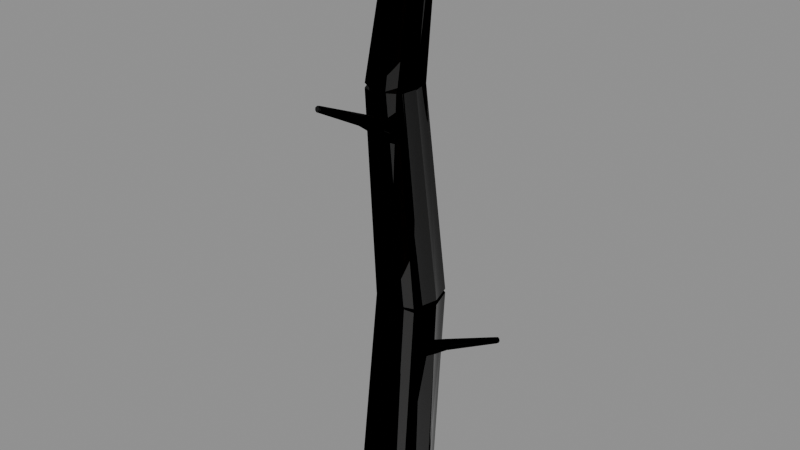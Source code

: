 # Source: fallen_log.blend  (saved by Blender 5.2.44; exported with 4.5.12 LTS)
import bpy
from mathutils import Matrix  # noqa: F401  (used for matrix-valued properties, if any)

bpy.ops.wm.read_factory_settings(use_empty=True)
scene = bpy.context.scene
scene.name = 'Scene'

# ---- images (referenced by path relative to the original .blend; pixels are not part of the script)
import os
ASSET_DIR = os.environ.get("B2B_ASSET_DIR", "")  # directory of the original .blend (textures are referenced by path, not embedded)
HERE = os.path.dirname(os.path.abspath(__file__))  # packed textures are extracted next to this script under _unpacked/

def load_image(name, relpath, width, height, colorspace="sRGB"):
    """Load a texture the original file referenced (path relative to the .blend, or extracted next to this script)."""
    p = next((c for c in (os.path.join(HERE, relpath), os.path.join(ASSET_DIR, relpath)) if relpath and os.path.exists(c)), "")
    if p:
        img = bpy.data.images.load(p, check_existing=True)
        img.name = name
    else:  # same state as the original file: an image datablock whose file is absent (Cycles renders it pink)
        img = bpy.data.images.new(name, width, height)
        img.source = "FILE"
        img.filepath = "//" + (relpath or name)
    img.colorspace_settings.name = colorspace
    return img
img_mango_bark_color_png = load_image('mango_bark_color.png', '_unpacked/mango_bark_color.705b4da3.png', 1024, 1024, 'sRGB')
img_mango_bark_roughness_png = load_image('mango_bark_roughness.png', '_unpacked/mango_bark_roughness.a955977d.png', 1024, 1024, 'Non-Color')
img_mango_bark_normal_png = load_image('mango_bark_normal.png', '_unpacked/mango_bark_normal.a955977d.png', 1024, 1024, 'Non-Color')

# ---- materials (node trees are filled in below, after node groups)
mat_forest_bark_pbr = bpy.data.materials.new('Forest_Bark_PBR')

# ---- material node trees
mat_forest_bark_pbr.use_nodes = True; mat_forest_bark_pbr.node_tree.nodes.clear()
_N = mat_forest_bark_pbr.node_tree.nodes; _L = mat_forest_bark_pbr.node_tree.links
n0 = _N.new('ShaderNodeBsdfPrincipled'); n0.name = 'Principled BSDF'; n0.location = (-200, 100)
n0.inputs[10].default_value = 0.005
n1 = _N.new('ShaderNodeOutputMaterial'); n1.name = 'Material Output'; n1.location = (200, 100)
n2 = _N.new('ShaderNodeTexImage'); n2.name = 'Image Texture'; n2.location = (0, 0)
n2.image = img_mango_bark_color_png
n3 = _N.new('ShaderNodeTexImage'); n3.name = 'Image Texture.001'; n3.location = (0, 0)
n3.image = img_mango_bark_roughness_png
n4 = _N.new('ShaderNodeTexImage'); n4.name = 'Image Texture.002'; n4.location = (0, 0)
n4.image = img_mango_bark_normal_png
n5 = _N.new('ShaderNodeNormalMap'); n5.name = 'Normal Map'; n5.location = (0, 0)
n5.width = 160
_L.new(n0.outputs[0], n1.inputs[0])
_L.new(n2.outputs[0], n0.inputs[0])
_L.new(n3.outputs[0], n0.inputs[2])
_L.new(n4.outputs[0], n5.inputs[1])
_L.new(n5.outputs[0], n0.inputs[5])
n1.is_active_output = True

# ---- meshes
me_bark_015 = bpy.data.meshes.new('Bark.015')
me_bark_015.from_pydata([(-0.3196, 3.918e-17, 0.01522), (-0.233, -0.2334, 0.01526), (-0.1159, -0.1662, 1.693), (-0.2135, 0.03, 1.694), (0.0002348, -0.2768, 0.004931), (0.08022, -0.2311, 1.685), (0.2334, -0.2334, -0.006946), (0.3038, -0.1938, 1.673), (0.3196, -3.918e-17, -0.01522), (0.3619, 0.03, 1.667), (0.2186, 0.219, -0.01432), (0.2906, 0.241, 1.666), (-0.0003081, 0.3631, -0.00647), (0.07973, 0.3448, 1.674), (-0.219, 0.219, 0.006518), (-0.1034, 0.2134, 1.685), (-0.2119, 0.03, 1.647), (-0.1154, -0.1662, 1.661), (-0.2775, -0.09821, 3.441), (-0.3699, 0.06, 3.428), (0.07951, -0.2311, 1.684), (-0.1205, -0.1808, 3.46), (0.302, -0.1938, 1.709), (0.0678, -0.1293, 3.48), (0.3604, 0.03, 1.712), (0.1071, 0.06, 3.482), (0.2901, 0.241, 1.7), (0.06038, 0.2412, 3.473), (0.08059, 0.3448, 1.675), (-0.1196, 0.2991, 3.452), (-0.1019, 0.2134, 1.656), (-0.2688, 0.21, 3.437), (-0.3705, 0.06, 3.478), (-0.2767, -0.09788, 3.481), (-0.1158, 0.03328, 4.818), (-0.1878, 0.15, 4.817), (-0.1186, -0.1803, 3.472), (0.001135, -0.04141, 4.813), (0.06971, -0.1289, 3.452), (0.132, 0.01852, 4.797), (0.1076, 0.06, 3.436), (0.1628, 0.15, 4.785), (0.05939, 0.2408, 3.428), (0.1306, 0.2816, 4.78), (-0.1214, 0.2986, 3.44), (-0.0009479, 0.3098, 4.789), (-0.2704, 0.2097, 3.459), (-0.1174, 0.2669, 4.803), (-0.1753, 0.15, 4.816), (-0.1232, 0.02583, 4.819), (-0.08995, 0.05935, 4.814), (-0.128, 0.15, 4.811), (-0.1141, 0.04758, 4.264), (-0.1417, 0.1134, 4.262), (0.001042, -0.02561, 4.812), (0.0007604, 0.0218, 4.809), (-0.04825, 0.02032, 4.26), (0.1247, 0.02583, 4.797), (0.09103, 0.05935, 4.798), (0.01728, 0.04758, 4.252), (0.1753, 0.15, 4.784), (0.128, 0.15, 4.789), (0.04411, 0.1134, 4.245), (0.1232, 0.2742, 4.781), (0.08995, 0.2406, 4.786), (0.0165, 0.1792, 4.243), (-0.001042, 0.3256, 4.788), (-0.0007604, 0.2782, 4.791), (-0.04936, 0.2065, 4.247), (-0.1247, 0.2742, 4.803), (-0.09103, 0.2406, 4.802), (-0.1149, 0.1792, 4.255), (-0.03844, -0.07471, 1.12), (0.4832, -0.03271, 1.384), (0.4748, 5.997e-18, 1.398), (-2.79e-18, -0.08858, 1.056), (0.03844, -0.07471, 0.9919), (0.5192, -0.03731, 1.324), (0.05268, -1.254e-17, 0.9682), (0.5242, -5.76e-18, 1.316), (0.03607, 0.0701, 0.9959), (0.5181, 0.03517, 1.326), (1.098e-17, 0.1162, 1.056), (-0.03607, 0.0701, 1.116), (0.4843, 0.03057, 1.382), (-0.05268, 1.254e-17, 1.144), (0.4781, 5.997e-18, 1.4), (0.4854, -0.03271, 1.385), (0.9926, -0.01648, 1.621), (0.9883, 3.208e-18, 1.629), (0.5, -0.04353, 1.356), (1.0, -0.02509, 1.606), (0.5167, -0.03731, 1.323), (1.009, -0.01972, 1.588), (0.521, -5.76e-18, 1.314), (1.011, -2.915e-18, 1.585), (0.5157, 0.03517, 1.325), (1.008, 0.01887, 1.589), (0.5, 0.05247, 1.356), (1.0, 0.02491, 1.606), (0.4863, 0.03057, 1.383), (0.993, 0.01563, 1.62), (0.9888, 0.0, 1.628), (0.9921, -0.01768, 1.622), (1.0, -0.025, 1.606), (1.008, -0.01768, 1.59), (1.011, -3.062e-18, 1.584), (1.008, 0.01768, 1.59), (1.0, 0.025, 1.606), (0.9921, 0.01768, 1.622), (-0.06463, 1.022e-17, 1.985), (-0.08072, -0.0609, 2.033), (-0.404, 0.3111, 2.351), (-0.3996, 0.3377, 2.326), (-0.03979, -0.07221, 2.096), (-0.3883, 0.3022, 2.38), (0.01359, -0.0609, 2.149), (-0.3619, 0.3073, 2.407), (0.06463, -1.022e-17, 2.143), (-0.339, 0.3377, 2.4), (0.07574, 0.05715, 2.093), (-0.3307, 0.3664, 2.378), (0.05222, 0.09474, 2.022), (-0.3451, 0.3805, 2.345), (-0.01275, 0.05715, 1.984), (-0.3743, 0.3627, 2.329), (-0.3962, 0.3377, 2.323), (-0.4034, 0.3117, 2.348), (-0.7549, 0.6623, 2.606), (-0.7521, 0.6755, 2.592), (-0.3905, 0.303, 2.379), (-0.7499, 0.6555, 2.623), (-0.3664, 0.308, 2.408), (-0.7362, 0.6597, 2.637), (-0.3423, 0.3377, 2.403), (-0.724, 0.6755, 2.634), (-0.3314, 0.3658, 2.381), (-0.7174, 0.6905, 2.623), (-0.3425, 0.3795, 2.346), (-0.7249, 0.6953, 2.606), (-0.3706, 0.3621, 2.328), (-0.7384, 0.6879, 2.596), (-0.7514, 0.6755, 2.593), (-0.7562, 0.6614, 2.605), (-0.7499, 0.6555, 2.622), (-0.7363, 0.6614, 2.635), (-0.7234, 0.6755, 2.635), (-0.7186, 0.6895, 2.623), (-0.7249, 0.6954, 2.606), (-0.7385, 0.6895, 2.593), (-0.1013, 6.52e-18, 3.087), (-0.08314, -0.03885, 3.02), (0.007351, -0.5151, 3.349), (-0.004703, -0.4981, 3.379), (-0.01092, -0.04605, 2.997), (0.03838, -0.5207, 3.335), (0.06472, -0.03885, 2.998), (0.07607, -0.5175, 3.335), (0.1013, -6.52e-18, 3.057), (0.09029, -0.4981, 3.365), (0.07801, 0.03645, 3.121), (0.08289, -0.4798, 3.397), (0.01433, 0.06043, 3.17), (0.05022, -0.4708, 3.416), (-0.06073, 0.03645, 3.141), (0.01727, -0.4822, 3.402), (-0.004483, -0.4981, 3.38), (0.006506, -0.5129, 3.349), (0.06873, -1.004, 3.61), (0.0617, -0.9962, 3.627), (0.03706, -0.5178, 3.334), (0.08365, -1.008, 3.6), (0.07477, -0.515, 3.333), (0.1039, -1.005, 3.601), (0.09008, -0.4981, 3.364), (0.1109, -0.9962, 3.618), (0.0838, -0.4821, 3.397), (0.109, -0.9876, 3.635), (0.05181, -0.4743, 3.418), (0.09133, -0.9849, 3.644), (0.01833, -0.4842, 3.404), (0.0745, -0.9891, 3.638), (0.06287, -0.9962, 3.626), (0.06737, -1.004, 3.61), (0.08366, -1.008, 3.6), (0.1022, -1.004, 3.603), (0.1121, -0.9962, 3.618), (0.1076, -0.9881, 3.634), (0.09134, -0.9848, 3.644), (0.0728, -0.9881, 3.641)], [], [(0, 1, 2, 3), (1, 4, 5, 2), (4, 6, 7, 5), (6, 8, 9, 7), (8, 10, 11, 9), (10, 12, 13, 11), (12, 14, 15, 13), (14, 0, 3, 15), (16, 17, 18, 19), (17, 20, 21, 18), (20, 22, 23, 21), (22, 24, 25, 23), (24, 26, 27, 25), (26, 28, 29, 27), (28, 30, 31, 29), (30, 16, 19, 31), (32, 33, 34, 35), (33, 36, 37, 34), (36, 38, 39, 37), (38, 40, 41, 39), (40, 42, 43, 41), (42, 44, 45, 43), (44, 46, 47, 45), (46, 32, 35, 47), (48, 49, 50, 51), (51, 50, 52, 53), (49, 54, 55, 50), (50, 55, 56, 52), (54, 57, 58, 55), (55, 58, 59, 56), (57, 60, 61, 58), (58, 61, 62, 59), (60, 63, 64, 61), (61, 64, 65, 62), (63, 66, 67, 64), (64, 67, 68, 65), (66, 69, 70, 67), (67, 70, 71, 68), (69, 48, 51, 70), (70, 51, 53, 71), (85, 72, 73, 74), (72, 75, 90, 73), (75, 76, 77, 90), (76, 78, 79, 77), (78, 80, 81, 79), (80, 82, 98, 81), (82, 83, 84, 98), (83, 85, 74, 84), (86, 87, 88, 89), (87, 90, 91, 88), (90, 92, 93, 91), (92, 94, 95, 93), (94, 96, 97, 95), (96, 98, 99, 97), (98, 100, 101, 99), (100, 86, 89, 101), (102, 103, 104, 105, 106, 107, 108, 109), (110, 111, 112, 113), (111, 114, 115, 112), (114, 116, 117, 115), (116, 118, 119, 117), (118, 120, 121, 119), (120, 122, 123, 121), (122, 124, 125, 123), (124, 110, 113, 125), (126, 127, 128, 129), (127, 130, 131, 128), (130, 132, 133, 131), (132, 134, 135, 133), (134, 136, 137, 135), (136, 138, 139, 137), (138, 140, 141, 139), (140, 126, 129, 141), (142, 143, 144, 145, 146, 147, 148, 149), (150, 151, 152, 153), (151, 154, 155, 152), (154, 156, 157, 155), (156, 158, 159, 157), (158, 160, 161, 159), (160, 162, 163, 161), (162, 164, 165, 163), (164, 150, 153, 165), (166, 167, 168, 169), (167, 170, 171, 168), (170, 172, 173, 171), (172, 174, 175, 173), (174, 176, 177, 175), (176, 178, 179, 177), (178, 180, 181, 179), (180, 166, 169, 181), (182, 183, 184, 185, 186, 187, 188, 189)])
me_bark_015.polygons.foreach_set('use_smooth', [True] * 91)
_uv = me_bark_015.uv_layers.new(name='UVMap')
_uv.uv.foreach_set('vector', [0.0, 0.0, 0.25, 0.0, 0.25, 0.65, 0.0, 0.65, 0.25, 0.0, 0.5, 0.0, 0.5, 0.65, 0.25, 0.65, 0.5, 0.0, 0.75, 0.0, 0.75, 0.65, 0.5, 0.65, 0.75, 0.0, 1.0, 0.0, 1.0, 0.65, 0.75, 0.65, 1.0, 0.0, 1.25, 0.0, 1.25, 0.65, 1.0, 0.65, 1.25, 0.0, 1.5, 0.0, 1.5, 0.65, 1.25, 0.65, 1.5, 0.0, 1.75, 0.0, 1.75, 0.65, 1.5, 0.65, 1.75, 0.0, 2.0, 0.0, 2.0, 0.65, 1.75, 0.65, 0.0, 0.65, 0.25, 0.65, 0.25, 1.3, 0.0, 1.3, 0.25, 0.65, 0.5, 0.65, 0.5, 1.3, 0.25, 1.3, 0.5, 0.65, 0.75, 0.65, 0.75, 1.3, 0.5, 1.3, 0.75, 0.65, 1.0, 0.65, 1.0, 1.3, 0.75, 1.3, 1.0, 0.65, 1.25, 0.65, 1.25, 1.3, 1.0, 1.3, 1.25, 0.65, 1.5, 0.65, 1.5, 1.3, 1.25, 1.3, 1.5, 0.65, 1.75, 0.65, 1.75, 1.3, 1.5, 1.3, 1.75, 0.65, 2.0, 0.65, 2.0, 1.3, 1.75, 1.3, 0.0, 1.3, 0.25, 1.3, 0.25, 1.95, 0.0, 1.95, 0.25, 1.3, 0.5, 1.3, 0.5, 1.95, 0.25, 1.95, 0.5, 1.3, 0.75, 1.3, 0.75, 1.95, 0.5, 1.95, 0.75, 1.3, 1.0, 1.3, 1.0, 1.95, 0.75, 1.95, 1.0, 1.3, 1.25, 1.3, 1.25, 1.95, 1.0, 1.95, 1.25, 1.3, 1.5, 1.3, 1.5, 1.95, 1.25, 1.95, 1.5, 1.3, 1.75, 1.3, 1.75, 1.95, 1.5, 1.95, 1.75, 1.3, 2.0, 1.3, 2.0, 1.95, 1.75, 1.95, 0.0, 0.0, 1.0, 0.0, 1.0, 1.0, 0.0, 1.0, 0.0, 0.0, 1.0, 0.0, 1.0, 1.0, 0.0, 1.0, 0.0, 0.0, 1.0, 0.0, 1.0, 1.0, 0.0, 1.0, 0.0, 0.0, 1.0, 0.0, 1.0, 1.0, 0.0, 1.0, 0.0, 0.0, 1.0, 0.0, 1.0, 1.0, 0.0, 1.0, 0.0, 0.0, 1.0, 0.0, 1.0, 1.0, 0.0, 1.0, 0.0, 0.0, 1.0, 0.0, 1.0, 1.0, 0.0, 1.0, 0.0, 0.0, 1.0, 0.0, 1.0, 1.0, 0.0, 1.0, 0.0, 0.0, 1.0, 0.0, 1.0, 1.0, 0.0, 1.0, 0.0, 0.0, 1.0, 0.0, 1.0, 1.0, 0.0, 1.0, 0.0, 0.0, 1.0, 0.0, 1.0, 1.0, 0.0, 1.0, 0.0, 0.0, 1.0, 0.0, 1.0, 1.0, 0.0, 1.0, 0.0, 0.0, 1.0, 0.0, 1.0, 1.0, 0.0, 1.0, 0.0, 0.0, 1.0, 0.0, 1.0, 1.0, 0.0, 1.0, 0.0, 0.0, 1.0, 0.0, 1.0, 1.0, 0.0, 1.0, 0.0, 0.0, 1.0, 0.0, 1.0, 1.0, 0.0, 1.0, 0.0, 0.0, 0.25, 0.0, 0.25, 0.65, 0.0, 0.65, 0.25, 0.0, 0.5, 0.0, 0.5, 0.65, 0.25, 0.65, 0.5, 0.0, 0.75, 0.0, 0.75, 0.65, 0.5, 0.65, 0.75, 0.0, 1.0, 0.0, 1.0, 0.65, 0.75, 0.65, 1.0, 0.0, 1.25, 0.0, 1.25, 0.65, 1.0, 0.65, 1.25, 0.0, 1.5, 0.0, 1.5, 0.65, 1.25, 0.65, 1.5, 0.0, 1.75, 0.0, 1.75, 0.65, 1.5, 0.65, 1.75, 0.0, 2.0, 0.0, 2.0, 0.65, 1.75, 0.65, 0.0, 0.65, 0.25, 0.65, 0.25, 1.3, 0.0, 1.3, 0.25, 0.65, 0.5, 0.65, 0.5, 1.3, 0.25, 1.3, 0.5, 0.65, 0.75, 0.65, 0.75, 1.3, 0.5, 1.3, 0.75, 0.65, 1.0, 0.65, 1.0, 1.3, 0.75, 1.3, 1.0, 0.65, 1.25, 0.65, 1.25, 1.3, 1.0, 1.3, 1.25, 0.65, 1.5, 0.65, 1.5, 1.3, 1.25, 1.3, 1.5, 0.65, 1.75, 0.65, 1.75, 1.3, 1.5, 1.3, 1.75, 0.65, 2.0, 0.65, 2.0, 1.3, 1.75, 1.3, 1.0, 0.5, 0.8536, 0.8536, 0.5, 1.0, 0.1464, 0.8536, 0.0, 0.5, 0.1464, 0.1464, 0.5, 0.0, 0.8536, 0.1464, 0.0, 0.0, 0.25, 0.0, 0.25, 0.65, 0.0, 0.65, 0.25, 0.0, 0.5, 0.0, 0.5, 0.65, 0.25, 0.65, 0.5, 0.0, 0.75, 0.0, 0.75, 0.65, 0.5, 0.65, 0.75, 0.0, 1.0, 0.0, 1.0, 0.65, 0.75, 0.65, 1.0, 0.0, 1.25, 0.0, 1.25, 0.65, 1.0, 0.65, 1.25, 0.0, 1.5, 0.0, 1.5, 0.65, 1.25, 0.65, 1.5, 0.0, 1.75, 0.0, 1.75, 0.65, 1.5, 0.65, 1.75, 0.0, 2.0, 0.0, 2.0, 0.65, 1.75, 0.65, 0.0, 0.65, 0.25, 0.65, 0.25, 1.3, 0.0, 1.3, 0.25, 0.65, 0.5, 0.65, 0.5, 1.3, 0.25, 1.3, 0.5, 0.65, 0.75, 0.65, 0.75, 1.3, 0.5, 1.3, 0.75, 0.65, 1.0, 0.65, 1.0, 1.3, 0.75, 1.3, 1.0, 0.65, 1.25, 0.65, 1.25, 1.3, 1.0, 1.3, 1.25, 0.65, 1.5, 0.65, 1.5, 1.3, 1.25, 1.3, 1.5, 0.65, 1.75, 0.65, 1.75, 1.3, 1.5, 1.3, 1.75, 0.65, 2.0, 0.65, 2.0, 1.3, 1.75, 1.3, 1.0, 0.5, 0.8536, 0.8536, 0.5, 1.0, 0.1464, 0.8536, 0.0, 0.5, 0.1464, 0.1464, 0.5, 0.0, 0.8536, 0.1464, 0.0, 0.0, 0.25, 0.0, 0.25, 0.65, 0.0, 0.65, 0.25, 0.0, 0.5, 0.0, 0.5, 0.65, 0.25, 0.65, 0.5, 0.0, 0.75, 0.0, 0.75, 0.65, 0.5, 0.65, 0.75, 0.0, 1.0, 0.0, 1.0, 0.65, 0.75, 0.65, 1.0, 0.0, 1.25, 0.0, 1.25, 0.65, 1.0, 0.65, 1.25, 0.0, 1.5, 0.0, 1.5, 0.65, 1.25, 0.65, 1.5, 0.0, 1.75, 0.0, 1.75, 0.65, 1.5, 0.65, 1.75, 0.0, 2.0, 0.0, 2.0, 0.65, 1.75, 0.65, 0.0, 0.65, 0.25, 0.65, 0.25, 1.3, 0.0, 1.3, 0.25, 0.65, 0.5, 0.65, 0.5, 1.3, 0.25, 1.3, 0.5, 0.65, 0.75, 0.65, 0.75, 1.3, 0.5, 1.3, 0.75, 0.65, 1.0, 0.65, 1.0, 1.3, 0.75, 1.3, 1.0, 0.65, 1.25, 0.65, 1.25, 1.3, 1.0, 1.3, 1.25, 0.65, 1.5, 0.65, 1.5, 1.3, 1.25, 1.3, 1.5, 0.65, 1.75, 0.65, 1.75, 1.3, 1.5, 1.3, 1.75, 0.65, 2.0, 0.65, 2.0, 1.3, 1.75, 1.3, 1.0, 0.5, 0.8536, 0.8536, 0.5, 1.0, 0.1464, 0.8536, 0.0, 0.5, 0.1464, 0.1464, 0.5, 0.0, 0.8536, 0.1464])
me_bark_015.materials.append(mat_forest_bark_pbr)
me_bark_015.update()

# ---- objects
ob_bark = bpy.data.objects.new('Bark', me_bark_015)

# ---- transforms, parenting, visibility, modifiers, constraints
ob_bark.location = (0.0, 0.0, 0.0)

# ---- collection membership
scene.collection.objects.link(ob_bark)

# ---- scene / render settings (as saved in the file)
scene.frame_start = 1; scene.frame_end = 250; scene.frame_set(1)
scene.render.engine = 'BLENDER_EEVEE_NEXT'
scene.render.bake_bias = 0.0
scene.render.bake_samples = 0
scene.render.compositor_device = 'GPU'
scene.eevee.use_volume_custom_range = False
scene.eevee.fast_gi_thickness_near = 0.1
scene.eevee.fast_gi_thickness_far = 0.0
scene.eevee.ray_tracing_options.screen_trace_thickness = 0.1
bpy.context.view_layer.update()

# ---- added for rendering (the .blend has no active camera and no usable light): camera, sun + grey world if the file has none
cam_auto = bpy.data.cameras.new('AutoCamera')
cam_auto.lens = 50.0
cam_auto.sensor_width = 36.0
cam_auto.clip_end = 1000.0
ob_auto_camera = bpy.data.objects.new('AutoCamera', cam_auto)
scene.collection.objects.link(ob_auto_camera)
ob_auto_camera.location = (5.14392, -6.17578, 6.41518)
ob_auto_camera.rotation_euler = (1.09748, -7.21219e-08, 0.694738)
scene.camera = ob_auto_camera
light_auto_sun = bpy.data.lights.new('AutoSun', 'SUN')
light_auto_sun.energy = 3.0
light_auto_sun.angle = 0.0523599
ob_auto_sun = bpy.data.objects.new('AutoSun', light_auto_sun)
scene.collection.objects.link(ob_auto_sun)
ob_auto_sun.rotation_euler = (0.872665, 0.174533, 0.523599)
if scene.world is None:
    world_auto = bpy.data.worlds.new('AutoWorld')
    world_auto.color = (0.3, 0.3, 0.3)
    scene.world = world_auto
bpy.context.view_layer.update()
